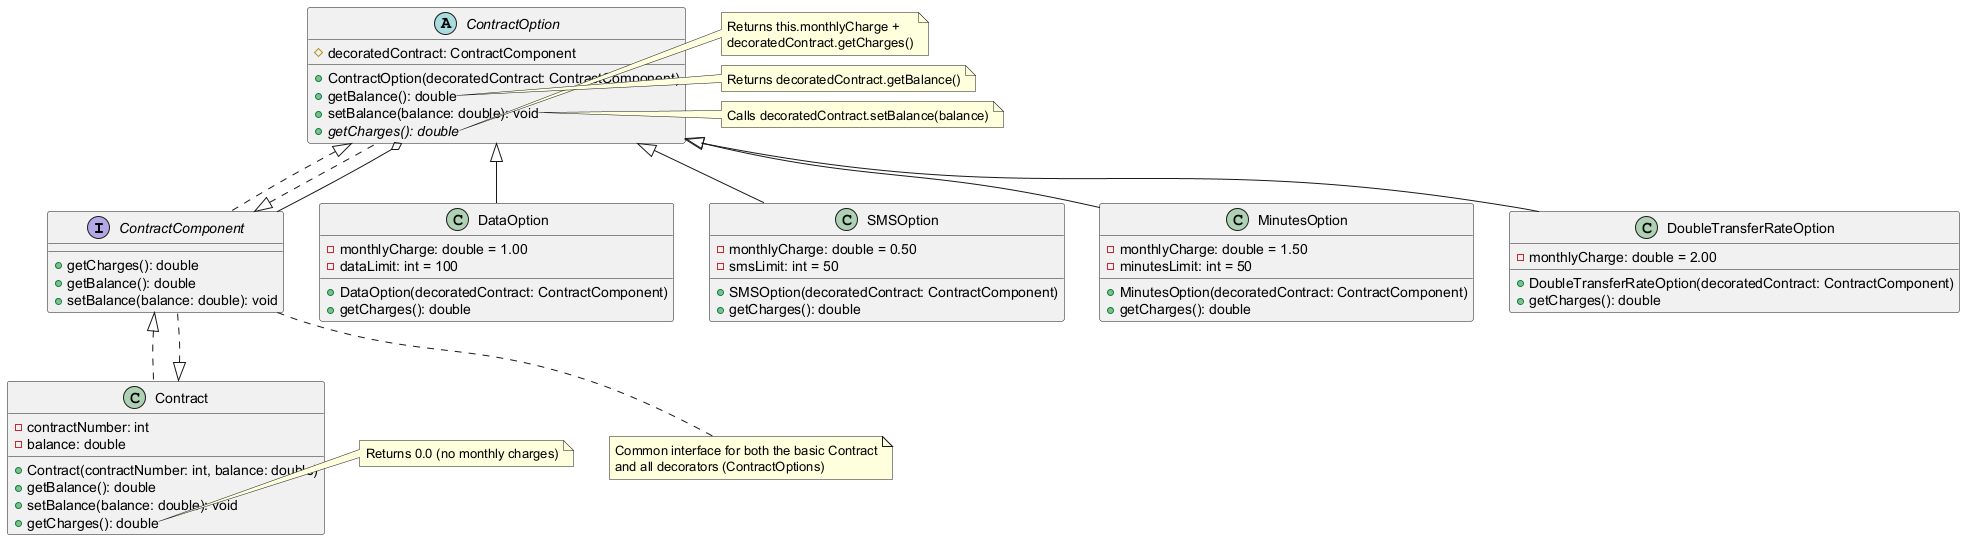

The diagram above was rendered by PlantUML. Its source (embedded in the PNG):
@startuml
interface ContractComponent {
  + getCharges(): double
  + getBalance(): double
  + setBalance(balance: double): void
}

class Contract implements ContractComponent {
  - contractNumber: int
  - balance: double
  + Contract(contractNumber: int, balance: double)
  + getBalance(): double
  + setBalance(balance: double): void
  + getCharges(): double
}

abstract class ContractOption implements ContractComponent {
  # decoratedContract: ContractComponent
  + ContractOption(decoratedContract: ContractComponent)
  + getBalance(): double
  + setBalance(balance: double): void
  + {abstract} getCharges(): double
}

class DataOption extends ContractOption {
  - monthlyCharge: double = 1.00
  - dataLimit: int = 100
  + DataOption(decoratedContract: ContractComponent)
  + getCharges(): double
}

class SMSOption extends ContractOption {
  - monthlyCharge: double = 0.50
  - smsLimit: int = 50
  + SMSOption(decoratedContract: ContractComponent)
  + getCharges(): double
}

class MinutesOption extends ContractOption {
  - monthlyCharge: double = 1.50
  - minutesLimit: int = 50
  + MinutesOption(decoratedContract: ContractComponent)
  + getCharges(): double
}

class DoubleTransferRateOption extends ContractOption {
  - monthlyCharge: double = 2.00
  + DoubleTransferRateOption(decoratedContract: ContractComponent)
  + getCharges(): double
}

Contract <|.. ContractComponent
ContractOption <|.. ContractComponent
ContractOption o-- ContractComponent

note right of ContractOption::getCharges
  Returns this.monthlyCharge + 
  decoratedContract.getCharges()
end note

note right of ContractOption::getBalance
  Returns decoratedContract.getBalance()
end note

note right of ContractOption::setBalance
  Calls decoratedContract.setBalance(balance)
end note

note right of Contract::getCharges
  Returns 0.0 (no monthly charges)
end note

note bottom of ContractComponent
  Common interface for both the basic Contract
  and all decorators (ContractOptions)
end note
@enduml